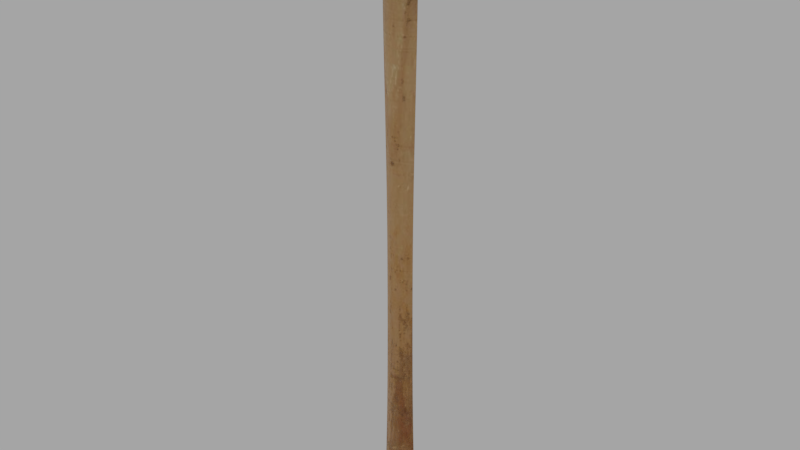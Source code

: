 # Source: eki_.blend  (saved by Blender 2.79.0; exported with 4.5.12 LTS)
import bpy
from mathutils import Matrix  # noqa: F401  (used for matrix-valued properties, if any)

bpy.ops.wm.read_factory_settings(use_empty=True)
scene = bpy.context.scene
scene.name = 'Scene'

# ---- collections
col_collection_1 = bpy.data.collections.new('Collection 1'); scene.collection.children.link(col_collection_1)

# ---- images (referenced by path relative to the original .blend; pixels are not part of the script)
import os
ASSET_DIR = os.environ.get("B2B_ASSET_DIR", "")  # directory of the original .blend (textures are referenced by path, not embedded)
HERE = os.path.dirname(os.path.abspath(__file__))  # packed textures are extracted next to this script under _unpacked/

def load_image(name, relpath, width, height, colorspace="sRGB"):
    """Load a texture the original file referenced (path relative to the .blend, or extracted next to this script)."""
    p = next((c for c in (os.path.join(HERE, relpath), os.path.join(ASSET_DIR, relpath)) if relpath and os.path.exists(c)), "")
    if p:
        img = bpy.data.images.load(p, check_existing=True)
        img.name = name
    else:  # same state as the original file: an image datablock whose file is absent (Cycles renders it pink)
        img = bpy.data.images.new(name, width, height)
        img.source = "FILE"
        img.filepath = "//" + (relpath or name)
    img.colorspace_settings.name = colorspace
    return img
img_wood_planks_texture_jpg = load_image('wood-planks-texture.jpg', '_unpacked/wood-planks-texture.34492610.jpg', 1600, 1065, 'sRGB')

# ---- materials (node trees are filled in below, after node groups)
mat_hammerhandle = bpy.data.materials.new('hammerhandle')
mat_hammerhandle.alpha_threshold = 0.0
mat_hammerhandle.roughness = 0.5
mat_hammerhead = bpy.data.materials.new('hammerhead')
mat_hammerhead.alpha_threshold = 0.0
mat_hammerhead.roughness = 0.5

# ---- material node trees
mat_hammerhandle.use_nodes = True; mat_hammerhandle.node_tree.nodes.clear()
_N = mat_hammerhandle.node_tree.nodes; _L = mat_hammerhandle.node_tree.links
n0 = _N.new('ShaderNodeTexCoord'); n0.name = 'Texture Coordinate'; n0.location = (-1025, 268)
n1 = _N.new('ShaderNodeMapping'); n1.name = 'Mapping'; n1.location = (-825, 285)
n2 = _N.new('ShaderNodeBsdfPrincipled'); n2.name = 'Principled BSDF'; n2.location = (237, 324)
n2.width = 150
n2.subsurface_method = 'BURLEY'
n2.inputs[3].default_value = 1.45
n2.inputs[9].default_value = (1.0, 1.0, 1.0)
n3 = _N.new('ShaderNodeOutputMaterial'); n3.name = 'Material Output'; n3.location = (527, 324)
n4 = _N.new('ShaderNodeBump'); n4.name = 'Bump'; n4.location = (-12, -108)
n4.inputs[0].default_value = 0.5
n4.inputs[1].default_value = 0.1
n4.inputs[2].default_value = 1.0
n5 = _N.new('ShaderNodeTexImage'); n5.name = 'Image Texture'; n5.location = (-525, 256)
n5.width = 140
n5.image = img_wood_planks_texture_jpg
n6 = _N.new('ShaderNodeValToRGB'); n6.name = 'ColorRamp'; n6.location = (-351, -62)
while len(n6.color_ramp.elements) > 1: n6.color_ramp.elements.remove(n6.color_ramp.elements[-1])
n6.color_ramp.elements[0].position = 0.0; n6.color_ramp.elements[0].color = (0.0, 0.0, 0.0, 1.0)
_e = n6.color_ramp.elements.new(0.25); _e.color = (1.0, 1.0, 1.0, 1.0)
_L.new(n2.outputs[0], n3.inputs[0])
_L.new(n5.outputs[0], n2.inputs[0])
_L.new(n1.outputs[0], n5.inputs[0])
_L.new(n0.outputs[2], n1.inputs[0])
_L.new(n4.outputs[0], n2.inputs[5])
_L.new(n6.outputs[0], n4.inputs[3])
_L.new(n5.outputs[0], n6.inputs[0])
n3.is_active_output = True
mat_hammerhead.use_nodes = True; mat_hammerhead.node_tree.nodes.clear()
_N = mat_hammerhead.node_tree.nodes; _L = mat_hammerhead.node_tree.links
n0 = _N.new('ShaderNodeOutputMaterial'); n0.name = 'Material Output'; n0.location = (300, 300)
n1 = _N.new('ShaderNodeBsdfPrincipled'); n1.name = 'Principled BSDF'; n1.location = (10, 300)
n1.width = 150
n1.subsurface_method = 'BURLEY'
n1.inputs[1].default_value = 1.0
n1.inputs[3].default_value = 1.45
n1.inputs[9].default_value = (1.0, 1.0, 1.0)
_L.new(n1.outputs[0], n0.inputs[0])
n0.is_active_output = True

# ---- world
world_world = bpy.data.worlds.new('World'); scene.world = world_world
world_world.color = (0.3844, 0.3844, 0.3844)
world_world.use_sun_shadow = False
world_world.sun_shadow_jitter_overblur = 0.0
world_world.cycles.sampling_method = 'MANUAL'

# ---- meshes
me_cylinder_002 = bpy.data.meshes.new('Cylinder.002')
me_cylinder_002.from_pydata([(0.01205, -0.01338, 0.1092), (0.01496, -0.01661, 0.4488), (0.02311, -0.007053, -0.3277), (0.02225, -0.006791, -0.1092), (0.02199, -0.00671, 0.1092), (0.02764, -0.008436, 0.4488), (0.03009, -0.003144, -0.3277), (0.02897, -0.00287, -0.1092), (0.03909, 0.0, -0.5462), (0.03909, 0.0, 0.5462), (0.03612, -0.003144, -0.5462), (0.03612, -0.003144, 0.5462), (0.02764, -0.01353, -0.5462), (0.02764, -0.01204, 0.5462), (0.01496, -0.02143, -0.5462), (0.01496, -0.02029, 0.5462), (5.903e-09, -0.02419, -0.5462), (5.903e-09, -0.02319, 0.5462), (-0.01496, -0.02143, -0.5462), (-0.01496, -0.02029, 0.5462), (-0.02764, -0.01353, -0.5462), (-0.02764, -0.01204, 0.5462), (-0.03612, -0.003144, -0.5462), (-0.03612, -0.003144, 0.5462), (-0.03909, 0.0, -0.5462), (-0.03909, 0.0, 0.5462), (0.02861, -0.002809, 0.1092), (0.03612, -0.003144, 0.4488), (0.03257, 0.0, -0.3277), (0.03134, 0.0, -0.1092), (0.03096, 0.0, 0.1092), (0.03909, 0.0, 0.4488), (0.01219, -0.01354, -0.1092), (0.01264, -0.01404, -0.3277), (5.903e-09, -0.01948, 0.4488), (4.845e-09, -0.01599, 0.1092), (4.895e-09, -0.01615, -0.1092), (5.064e-09, -0.01671, -0.3277), (-0.01496, -0.01661, 0.4488), (-0.01205, -0.01338, 0.1092), (-0.01219, -0.01354, -0.1092), (-0.01264, -0.01404, -0.3277), (-0.02764, -0.008436, 0.4488), (-0.02199, -0.00671, 0.1092), (-0.02225, -0.006791, -0.1092), (-0.02311, -0.007053, -0.3277), (-0.03612, -0.003144, 0.4488), (-0.02861, -0.002809, 0.1092), (-0.02897, -0.00287, -0.1092), (-0.03009, -0.003144, -0.3277), (-0.03909, 0.0, 0.4488), (-0.03096, 0.0, 0.1092), (-0.03134, 0.0, -0.1092), (-0.03257, 0.0, -0.3277), (0.03865, 0.0, -0.5312), (0.0357, -0.003144, -0.5312), (0.02733, -0.01309, -0.5312), (0.0148, -0.02092, -0.5312), (5.845e-09, -0.02367, -0.5312), (-0.0148, -0.02092, -0.5312), (-0.02733, -0.01309, -0.5312), (-0.0357, -0.003144, -0.5312), (-0.03865, 0.0, -0.5312)], [], [(59, 41, 45, 60), (45, 44, 48, 49), (60, 45, 49, 61), (47, 46, 50, 51), (31, 9, 11, 27), (27, 11, 13, 5), (5, 13, 15, 1), (1, 15, 17, 34), (34, 17, 19, 38), (38, 19, 21, 42), (42, 21, 23, 46), (46, 23, 25, 50), (48, 47, 51, 52), (49, 48, 52, 53), (44, 43, 47, 48), (61, 49, 53, 62), (43, 42, 46, 47), (41, 40, 44, 45), (40, 39, 43, 44), (39, 38, 42, 43), (58, 37, 41, 59), (37, 36, 40, 41), (36, 35, 39, 40), (35, 34, 38, 39), (57, 33, 37, 58), (33, 32, 36, 37), (32, 0, 35, 36), (0, 1, 34, 35), (56, 2, 33, 57), (2, 3, 32, 33), (3, 4, 0, 32), (4, 5, 1, 0), (55, 6, 2, 56), (6, 7, 3, 2), (7, 26, 4, 3), (26, 27, 5, 4), (54, 28, 6, 55), (28, 29, 7, 6), (29, 30, 26, 7), (30, 31, 27, 26), (8, 10, 12, 14, 16, 18, 20, 22, 24), (8, 54, 55, 10), (10, 55, 56, 12), (12, 56, 57, 14), (14, 57, 58, 16), (16, 58, 59, 18), (22, 61, 62, 24), (20, 60, 61, 22), (18, 59, 60, 20)])
me_cylinder_002.polygons.foreach_set('use_smooth', [True] * 49)
_uv = me_cylinder_002.uv_layers.new(name='UVMap')
_uv.uv.foreach_set('vector', [0.07264, 0.1043, 0.1684, 0.1049, 0.1685, 0.1143, 0.07078, 0.1139, 0.1685, 0.1143, 0.276, 0.1139, 0.276, 0.1197, 0.1685, 0.1202, 0.07078, 0.1139, 0.1685, 0.1143, 0.1685, 0.1202, 0.06846, 0.1234, 0.3834, 0.1185, 0.5341, 0.1246, 0.534, 0.1281, 0.3834, 0.1217, 0.5341, 0.06537, 0.5807, 0.06328, 0.5807, 0.06639, 0.5341, 0.0688, 0.5341, 0.0688, 0.5807, 0.06639, 0.5809, 0.07519, 0.5343, 0.0757, 0.5343, 0.0757, 0.5809, 0.07519, 0.581, 0.08598, 0.5345, 0.08616, 0.5345, 0.08616, 0.581, 0.08598, 0.581, 0.09682, 0.5345, 0.09671, 0.5345, 0.09671, 0.581, 0.09682, 0.581, 0.1077, 0.5344, 0.1073, 0.5344, 0.1073, 0.581, 0.1077, 0.5808, 0.1185, 0.5342, 0.1177, 0.5342, 0.1177, 0.5808, 0.1185, 0.5807, 0.1273, 0.5341, 0.1246, 0.5341, 0.1246, 0.5807, 0.1273, 0.5806, 0.1304, 0.534, 0.1281, 0.276, 0.1197, 0.3834, 0.1185, 0.3834, 0.1217, 0.276, 0.1225, 0.1685, 0.1202, 0.276, 0.1197, 0.276, 0.1225, 0.1685, 0.1231, 0.276, 0.1139, 0.3834, 0.1132, 0.3834, 0.1185, 0.276, 0.1197, 0.06846, 0.1234, 0.1685, 0.1202, 0.1685, 0.1231, 0.06778, 0.1268, 0.3834, 0.1132, 0.5342, 0.1177, 0.5341, 0.1246, 0.3834, 0.1185, 0.1684, 0.1049, 0.276, 0.105, 0.276, 0.1139, 0.1685, 0.1143, 0.276, 0.105, 0.3834, 0.1048, 0.3834, 0.1132, 0.276, 0.1139, 0.3834, 0.1048, 0.5344, 0.1073, 0.5342, 0.1177, 0.3834, 0.1132, 0.07358, 0.09487, 0.1685, 0.09537, 0.1684, 0.1049, 0.07264, 0.1043, 0.1685, 0.09537, 0.276, 0.09577, 0.276, 0.105, 0.1684, 0.1049, 0.276, 0.09577, 0.3834, 0.09616, 0.3834, 0.1048, 0.276, 0.105, 0.3834, 0.09616, 0.5345, 0.09671, 0.5344, 0.1073, 0.3834, 0.1048, 0.07304, 0.08543, 0.1685, 0.08581, 0.1685, 0.09537, 0.07358, 0.09487, 0.1685, 0.08581, 0.276, 0.08658, 0.276, 0.09577, 0.1685, 0.09537, 0.276, 0.08658, 0.3834, 0.08754, 0.3834, 0.09616, 0.276, 0.09577, 0.3834, 0.08754, 0.5345, 0.08616, 0.5345, 0.09671, 0.3834, 0.09616, 0.07129, 0.07599, 0.1685, 0.07649, 0.1685, 0.08581, 0.07304, 0.08543, 0.1685, 0.07649, 0.276, 0.07764, 0.276, 0.08658, 0.1685, 0.08581, 0.276, 0.07764, 0.3835, 0.07917, 0.3834, 0.08754, 0.276, 0.08658, 0.3835, 0.07917, 0.5343, 0.0757, 0.5345, 0.08616, 0.3834, 0.08754, 0.06883, 0.06668, 0.1685, 0.0706, 0.1685, 0.07649, 0.07129, 0.07599, 0.1685, 0.0706, 0.276, 0.07189, 0.276, 0.07764, 0.1685, 0.07649, 0.276, 0.07189, 0.3835, 0.07379, 0.3835, 0.07917, 0.276, 0.07764, 0.3835, 0.07379, 0.5341, 0.0688, 0.5343, 0.0757, 0.3835, 0.07917, 0.06809, 0.06327, 0.1686, 0.06764, 0.1685, 0.0706, 0.06883, 0.06668, 0.1686, 0.06764, 0.276, 0.06908, 0.276, 0.07189, 0.1685, 0.0706, 0.276, 0.06908, 0.3835, 0.07059, 0.3835, 0.07379, 0.276, 0.07189, 0.3835, 0.07059, 0.5341, 0.06537, 0.5341, 0.0688, 0.3835, 0.07379, 0.05985, 0.06996, 0.06126, 0.07276, 0.06556, 0.07967, 0.06782, 0.08724, 0.06817, 0.09453, 0.06716, 0.102, 0.06468, 0.1101, 0.06088, 0.1179, 0.05946, 0.1207, 0.05985, 0.06996, 0.06809, 0.06327, 0.06883, 0.06668, 0.06126, 0.07276, 0.06126, 0.07276, 0.06883, 0.06668, 0.07129, 0.07599, 0.06556, 0.07967, 0.06556, 0.07967, 0.07129, 0.07599, 0.07304, 0.08543, 0.06782, 0.08724, 0.06782, 0.08724, 0.07304, 0.08543, 0.07358, 0.09487, 0.06817, 0.09453, 0.06817, 0.09453, 0.07358, 0.09487, 0.07264, 0.1043, 0.06716, 0.102, 0.06088, 0.1179, 0.06846, 0.1234, 0.06778, 0.1268, 0.05946, 0.1207, 0.06468, 0.1101, 0.07078, 0.1139, 0.06846, 0.1234, 0.06088, 0.1179, 0.06716, 0.102, 0.07264, 0.1043, 0.07078, 0.1139, 0.06468, 0.1101])
me_cylinder_002.materials.append(mat_hammerhandle)
me_cylinder_002.use_remesh_preserve_volume = False
me_cylinder_002.use_remesh_preserve_attributes = False
me_cylinder_002.use_mirror_vertex_groups = False
me_cylinder_002.update()
me_cylinder_001 = bpy.data.meshes.new('Cylinder.001')
me_cylinder_001.from_pydata([(0.06365, 0.06289, 0.5659), (-0.06365, 0.06289, 0.5659), (-0.1909, 0.06289, 0.5659), (0.1909, 0.06289, 0.5659), (-0.1909, 0.02609, 0.529), (0.1909, 0.02609, 0.529), (-0.1909, -0.02599, 0.529), (0.1909, -0.02599, 0.529), (-0.1909, -0.06285, 0.5658), (0.1909, -0.06285, 0.5658), (-0.1909, -0.06289, 0.6179), (0.1909, -0.06289, 0.6179), (-0.1909, -0.02609, 0.6547), (0.1909, -0.02609, 0.6547), (-0.1909, 0.02599, 0.6547), (0.1909, 0.02599, 0.6547), (-0.1909, 0.06285, 0.6179), (0.1909, 0.06285, 0.6179), (0.06365, 0.06005, 0.529), (-0.06365, 0.06005, 0.529), (0.06365, -0.05995, 0.529), (-0.06365, -0.05995, 0.529), (0.06365, -0.06285, 0.5658), (-0.06365, -0.06285, 0.5658), (0.06365, -0.06289, 0.6179), (-0.06365, -0.06289, 0.6179), (0.06365, -0.06005, 0.6547), (-0.06365, -0.06005, 0.6547), (0.06365, 0.05995, 0.6547), (-0.06365, 0.05995, 0.6547), (0.06365, 0.06285, 0.6179), (-0.06365, 0.06285, 0.6179)], [], [(19, 18, 20, 21), (10, 25, 27, 12), (0, 3, 5, 18), (2, 1, 19, 4), (27, 26, 28, 29), (18, 5, 7, 20), (21, 20, 22, 23), (12, 27, 29, 14), (20, 7, 9, 22), (6, 21, 23, 8), (29, 28, 30, 31), (22, 9, 11, 24), (23, 22, 24, 25), (14, 29, 31, 16), (24, 11, 13, 26), (8, 23, 25, 10), (31, 30, 0, 1), (26, 13, 15, 28), (5, 3, 17, 15, 13, 11, 9, 7), (16, 31, 1, 2), (28, 15, 17, 30), (4, 19, 21, 6), (25, 24, 26, 27), (30, 17, 3, 0), (2, 4, 6, 8, 10, 12, 14, 16), (1, 0, 18, 19)])
me_cylinder_001.polygons.foreach_set('use_smooth', [True] * 26)
me_cylinder_001.materials.append(mat_hammerhead)
me_cylinder_001.use_remesh_preserve_volume = False
me_cylinder_001.use_remesh_preserve_attributes = False
me_cylinder_001.use_mirror_vertex_groups = False
me_cylinder_001.update()

# ---- objects
ob_hammerhandle = bpy.data.objects.new('hammerhandle', me_cylinder_002)
ob_hammerhead = bpy.data.objects.new('hammerhead', me_cylinder_001)

# ---- transforms, parenting, visibility, modifiers, constraints
ob_hammerhandle.location = (0.0, 0.0, 0.0)
ob_hammerhandle.scale = (0.7836, 0.7836, 0.7836)
ob_hammerhandle.lineart.crease_threshold = 0.0
_m = ob_hammerhandle.modifiers.new('Mirror', 'MIRROR')
_m.use_axis = (False, True, False)
_m.use_clip = True
_m = ob_hammerhandle.modifiers.new('Subsurf', 'SUBSURF')
_m.uv_smooth = 'PRESERVE_CORNERS'
_m.quality = 2
_m.levels = 2
_m.show_only_control_edges = False
ob_hammerhead.parent = ob_hammerhandle
ob_hammerhead.location = (0.0, 0.0, 0.0)
ob_hammerhead.lineart.crease_threshold = 0.0
_m = ob_hammerhead.modifiers.new('Bevel', 'BEVEL')
_m.width = 0.0075
_m.width_pct = 0.0075
_m.segments = 3
_m.limit_method = 'NONE'
_m.angle_limit = 0.2129
_m.spread = 0.0

# ---- collection membership
col_collection_1.objects.link(ob_hammerhandle)
col_collection_1.objects.link(ob_hammerhead)

# ---- scene / render settings (as saved in the file)
scene.frame_start = 1; scene.frame_end = 250; scene.frame_set(1)
scene.render.engine = 'CYCLES'
scene.render.fps = 25
scene.render.dither_intensity = 0.0
scene.render.use_border = True
scene.render.use_persistent_data = True
scene.cycles.feature_set = 'EXPERIMENTAL'
scene.cycles.samples = 8
scene.cycles.sampling_pattern = 'TABULATED_SOBOL'
scene.cycles.use_adaptive_sampling = False
scene.cycles.use_light_tree = False
scene.cycles.caustics_reflective = False
scene.cycles.caustics_refractive = False
scene.cycles.blur_glossy = 0.0
scene.cycles.max_bounces = 4
scene.cycles.transmission_bounces = 4
scene.cycles.transparent_max_bounces = 4
scene.cycles.sample_clamp_direct = 3.0
scene.cycles.sample_clamp_indirect = 3.0
scene.cycles.debug_bvh_type = 'STATIC_BVH'
scene.view_settings.view_transform = 'Filmic'
bpy.context.view_layer.update()

# ---- added for rendering (the .blend has no active camera): camera
cam_auto = bpy.data.cameras.new('AutoCamera')
cam_auto.lens = 50.0
cam_auto.sensor_width = 36.0
cam_auto.clip_end = 1000.0
ob_auto_camera = bpy.data.objects.new('AutoCamera', cam_auto)
scene.collection.objects.link(ob_auto_camera)
ob_auto_camera.location = (0.918154, -1.10179, 0.777052)
ob_auto_camera.rotation_euler = (1.09748, -7.21219e-08, 0.694738)
scene.camera = ob_auto_camera
bpy.context.view_layer.update()
